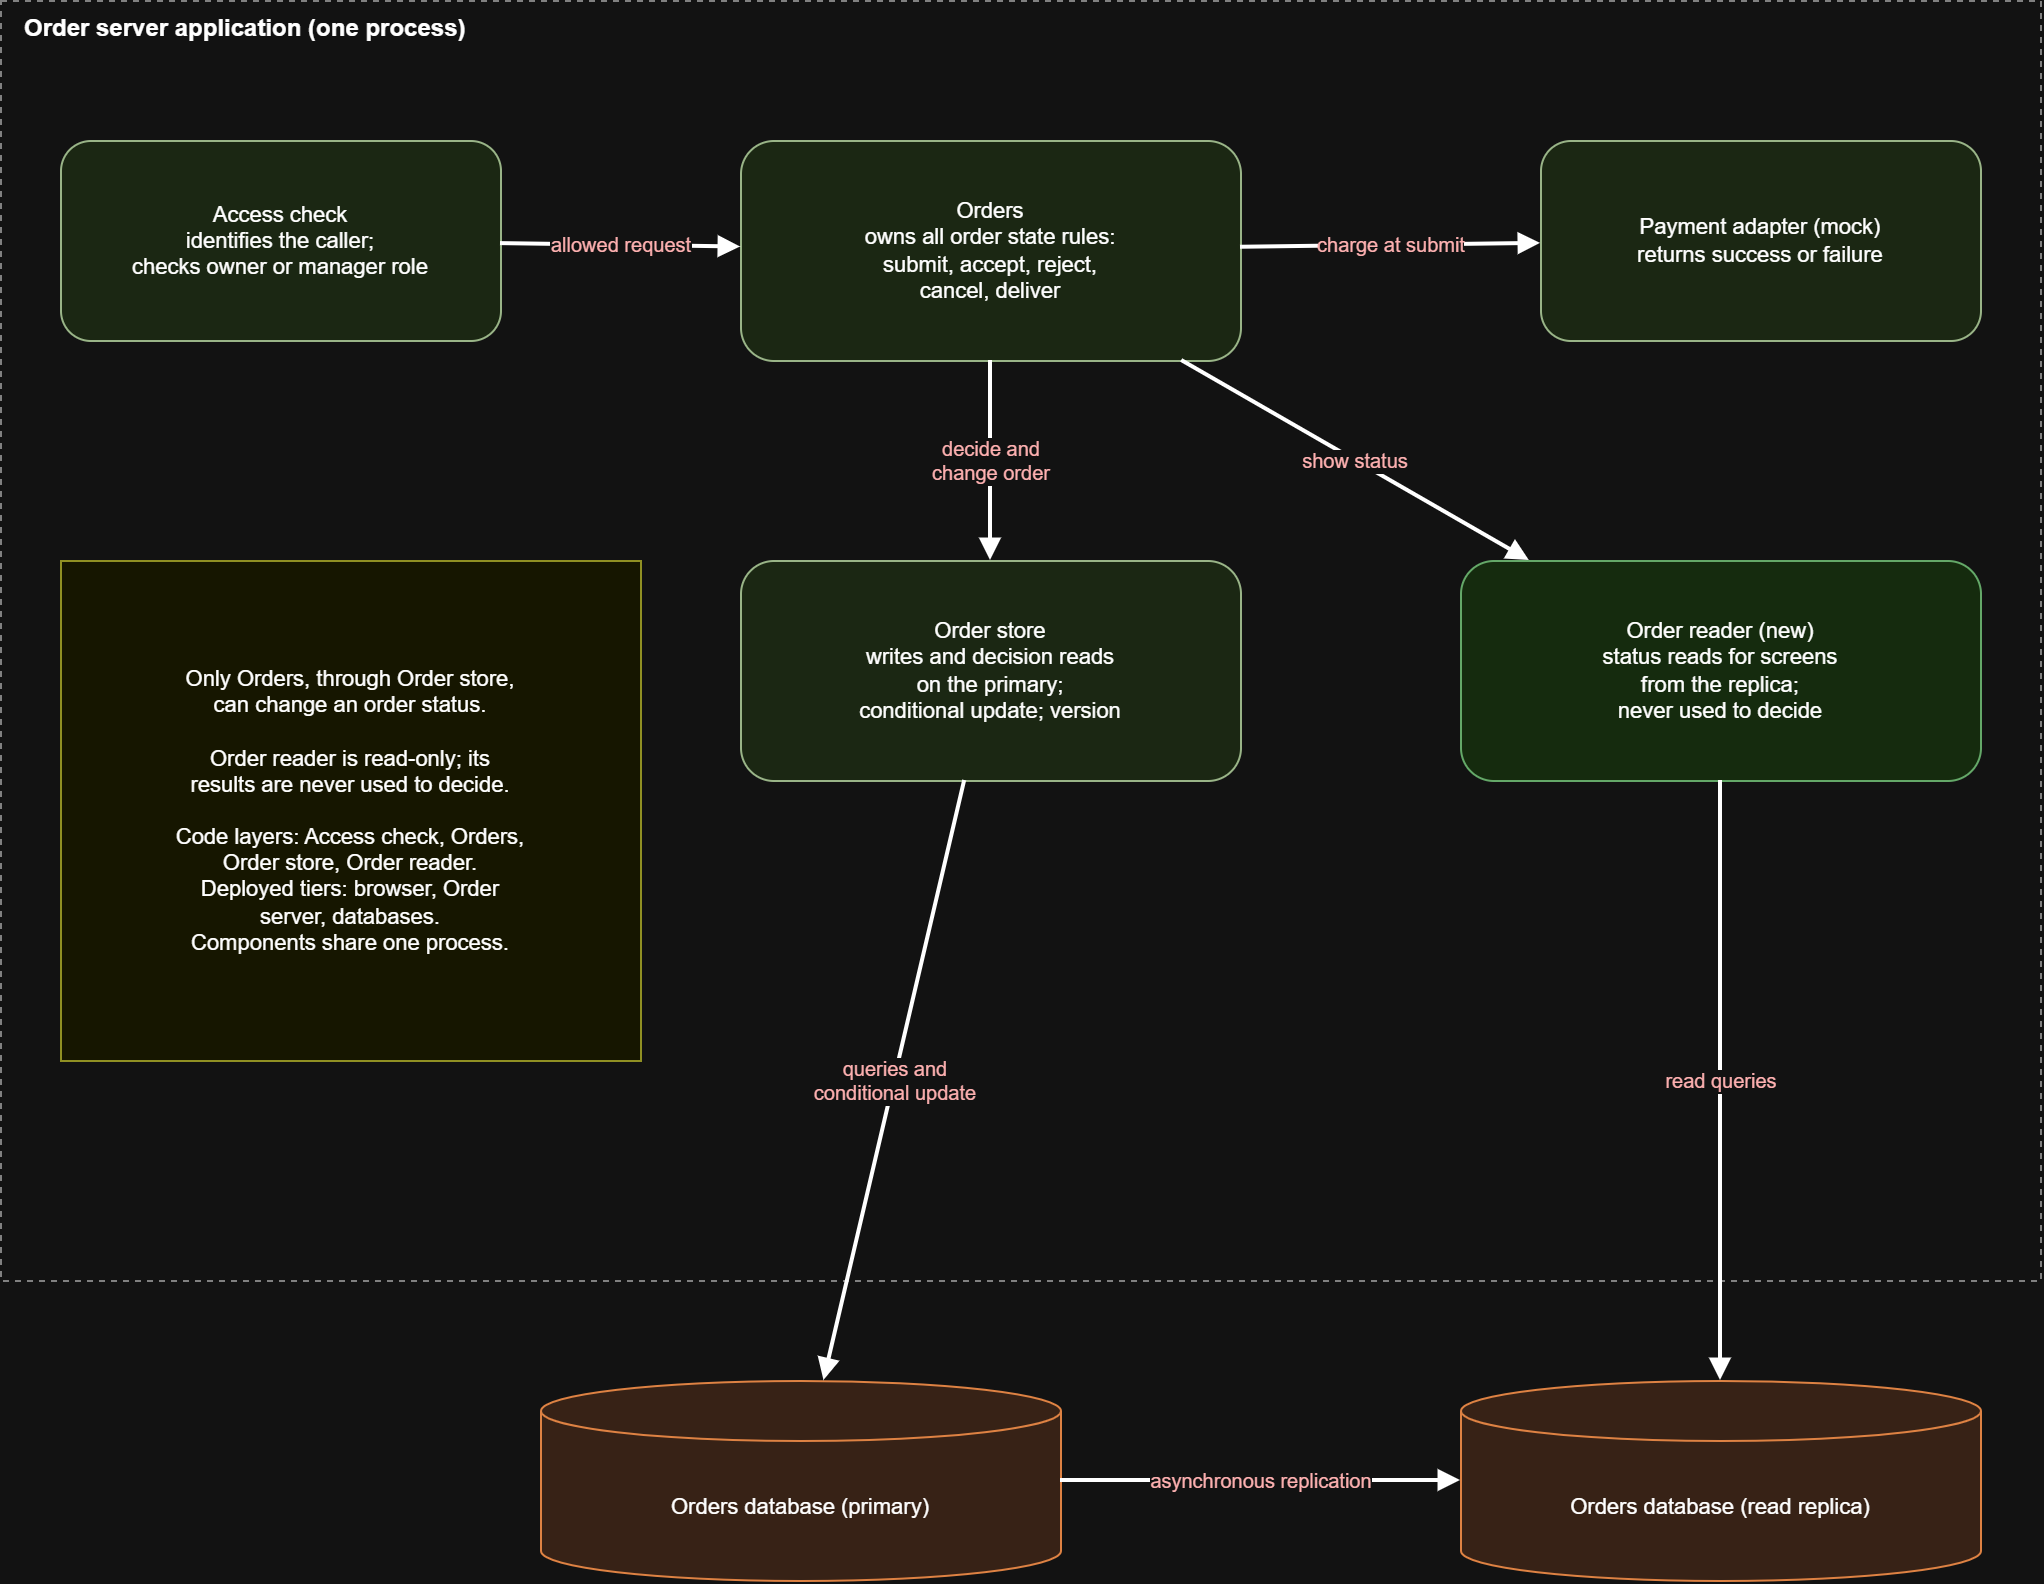

The diagram above was exported from draw.io. Its source (the exported page's mxGraphModel, read from the mxfile embedded in the PNG):
<mxGraphModel dx="1097" dy="960" grid="1" gridSize="10" guides="1" tooltips="1" connect="1" arrows="1" fold="1" page="1" pageScale="1" pageWidth="1200" pageHeight="900" math="0" shadow="0">
  <root>
    <mxCell id="0" />
    <mxCell id="1" parent="0" />
    <mxCell id="c7a730019e6" parent="1" style="rounded=0;whiteSpace=wrap;html=1;fillColor=none;strokeColor=#7F7F7F;dashed=1;verticalAlign=top;align=left;spacingLeft=10;fontStyle=1;fontSize=12;" value="Order server application (one process)" vertex="1">
      <mxGeometry height="640" width="1020" x="30" y="30" as="geometry" />
    </mxCell>
    <mxCell id="cb47eac4260" parent="1" style="rounded=1;whiteSpace=wrap;html=1;fillColor=#E2F0D9;strokeColor=#385723;fontSize=11;" value="Access check&lt;br&gt;identifies the caller;&lt;br&gt;checks owner or manager role" vertex="1">
      <mxGeometry height="100" width="220" x="60" y="100" as="geometry" />
    </mxCell>
    <mxCell id="c3796244c23" parent="1" style="rounded=1;whiteSpace=wrap;html=1;fillColor=#E2F0D9;strokeColor=#385723;fontSize=11;" value="Orders&lt;br&gt;owns all order state rules:&lt;br&gt;submit, accept, reject,&lt;br&gt;cancel, deliver" vertex="1">
      <mxGeometry height="110" width="250" x="400" y="100" as="geometry" />
    </mxCell>
    <mxCell id="ca7128f1a15" parent="1" style="rounded=1;whiteSpace=wrap;html=1;fillColor=#E2F0D9;strokeColor=#385723;fontSize=11;" value="Payment adapter (mock)&lt;br&gt;returns success or failure" vertex="1">
      <mxGeometry height="100" width="220" x="800" y="100" as="geometry" />
    </mxCell>
    <mxCell id="c243ff38084" parent="1" style="rounded=1;whiteSpace=wrap;html=1;fillColor=#E2F0D9;strokeColor=#385723;fontSize=11;" value="Order store&lt;br&gt;writes and decision reads&lt;br&gt;on the primary;&lt;br&gt;conditional update; version" vertex="1">
      <mxGeometry height="110" width="250" x="400" y="310" as="geometry" />
    </mxCell>
    <mxCell id="c0002bc4d12" parent="1" style="rounded=1;whiteSpace=wrap;html=1;fillColor=#D9F2D0;strokeColor=#2E7D32;fontSize=11;" value="Order reader (new)&lt;br&gt;status reads for screens&lt;br&gt;from the replica;&lt;br&gt;never used to decide" vertex="1">
      <mxGeometry height="110" width="260" x="760" y="310" as="geometry" />
    </mxCell>
    <mxCell id="c90ecfec180" parent="1" style="rounded=0;whiteSpace=wrap;html=1;fillColor=#FFFFE0;strokeColor=#7F7F00;fontSize=11;" value="Only Orders, through Order store,&lt;br&gt;can change an order status.&lt;br&gt;&lt;br&gt;Order reader is read-only; its&lt;br&gt;results are never used to decide.&lt;br&gt;&lt;br&gt;Code layers: Access check, Orders,&lt;br&gt;Order store, Order reader.&lt;br&gt;Deployed tiers: browser, Order&lt;br&gt;server, databases.&lt;br&gt;Components share one process." vertex="1">
      <mxGeometry height="250" width="290" x="60" y="310" as="geometry" />
    </mxCell>
    <mxCell id="cf3c161d1da" parent="1" style="shape=cylinder3;whiteSpace=wrap;html=1;boundedLbl=1;backgroundOutline=1;size=15;fillColor=#FCE4D6;strokeColor=#C55A11;fontSize=11;" value="Orders database (primary)" vertex="1">
      <mxGeometry height="100" width="260" x="300" y="720" as="geometry" />
    </mxCell>
    <mxCell id="c5930d4cf86" parent="1" style="shape=cylinder3;whiteSpace=wrap;html=1;boundedLbl=1;backgroundOutline=1;size=15;fillColor=#FCE4D6;strokeColor=#C55A11;fontSize=11;" value="Orders database (read replica)" vertex="1">
      <mxGeometry height="100" width="260" x="760" y="720" as="geometry" />
    </mxCell>
    <mxCell id="cc591b7a4d0" edge="1" parent="1" source="cb47eac4260" style="endArrow=block;html=1;rounded=0;strokeWidth=2;fontSize=10;fontColor=#7A1F1F;labelBackgroundColor=#FFFFFF;" target="c3796244c23" value="allowed request">
      <mxGeometry relative="1" as="geometry" />
    </mxCell>
    <mxCell id="cf93e798e01" edge="1" parent="1" source="c3796244c23" style="endArrow=block;html=1;rounded=0;strokeWidth=2;fontSize=10;fontColor=#7A1F1F;labelBackgroundColor=#FFFFFF;" target="ca7128f1a15" value="charge at submit">
      <mxGeometry relative="1" as="geometry" />
    </mxCell>
    <mxCell id="cd06c6720c9" edge="1" parent="1" source="c3796244c23" style="endArrow=block;html=1;rounded=0;strokeWidth=2;fontSize=10;fontColor=#7A1F1F;labelBackgroundColor=#FFFFFF;" target="c243ff38084" value="decide and&lt;br&gt;change order">
      <mxGeometry relative="1" as="geometry" />
    </mxCell>
    <mxCell id="c05c4d8ab76" edge="1" parent="1" source="c3796244c23" style="endArrow=block;html=1;rounded=0;strokeWidth=2;fontSize=10;fontColor=#7A1F1F;labelBackgroundColor=#FFFFFF;" target="c0002bc4d12" value="show status">
      <mxGeometry relative="1" as="geometry" />
    </mxCell>
    <mxCell id="c60ee9d20f0" edge="1" parent="1" source="c243ff38084" style="endArrow=block;html=1;rounded=0;strokeWidth=2;fontSize=10;fontColor=#7A1F1F;labelBackgroundColor=#FFFFFF;" target="cf3c161d1da" value="queries and&lt;br&gt;conditional update">
      <mxGeometry relative="1" as="geometry" />
    </mxCell>
    <mxCell id="c5638f265ac" edge="1" parent="1" source="c0002bc4d12" style="endArrow=block;html=1;rounded=0;strokeWidth=2;fontSize=10;fontColor=#7A1F1F;labelBackgroundColor=#FFFFFF;" target="c5930d4cf86" value="read queries">
      <mxGeometry relative="1" as="geometry" />
    </mxCell>
    <mxCell id="c56f99f8e26" edge="1" parent="1" source="cf3c161d1da" style="endArrow=block;html=1;rounded=0;strokeWidth=2;fontSize=10;fontColor=#7A1F1F;labelBackgroundColor=#FFFFFF;" target="c5930d4cf86" value="asynchronous replication">
      <mxGeometry relative="1" as="geometry" />
    </mxCell>
  </root>
</mxGraphModel>